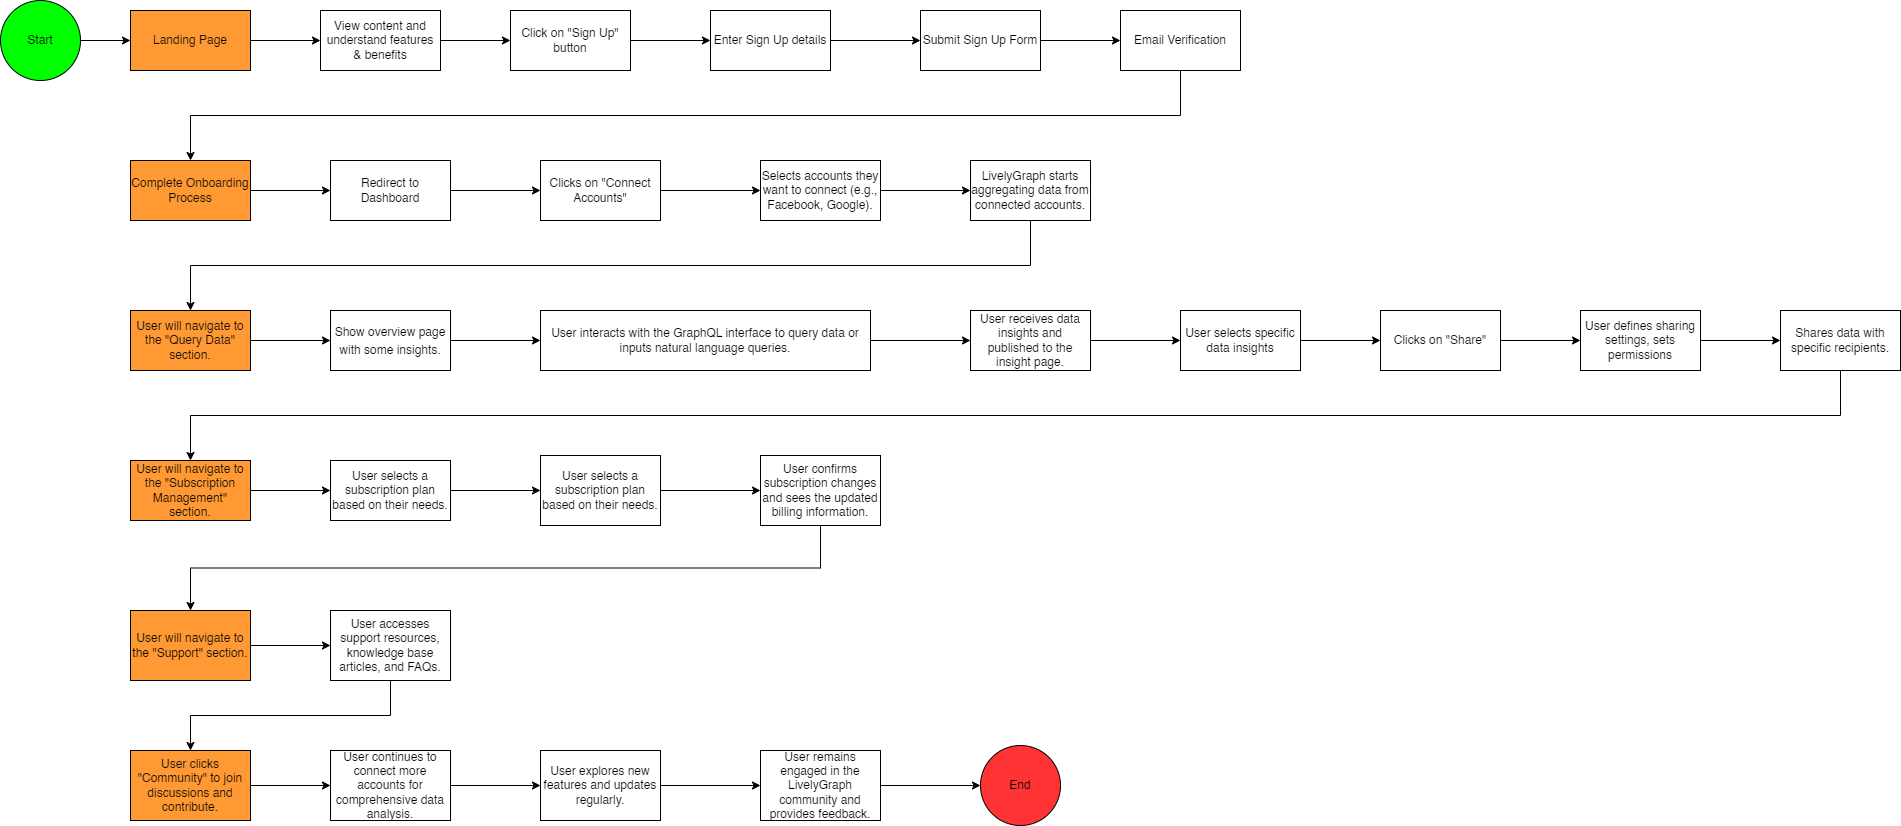

The diagram above was exported from draw.io. Its source (the exported page's mxGraphModel, read from the mxfile embedded in the PNG):
<mxGraphModel dx="2150" dy="968" grid="1" gridSize="10" guides="1" tooltips="1" connect="1" arrows="1" fold="1" page="1" pageScale="1" pageWidth="850" pageHeight="1100" math="0" shadow="0">
  <root>
    <mxCell id="0" />
    <mxCell id="1" parent="0" />
    <mxCell id="ap98bvi7QyWg50ivfWtj-6" style="edgeStyle=orthogonalEdgeStyle;rounded=0;orthogonalLoop=1;jettySize=auto;html=1;exitX=1;exitY=0.5;exitDx=0;exitDy=0;entryX=0;entryY=0.5;entryDx=0;entryDy=0;" edge="1" parent="1" source="ap98bvi7QyWg50ivfWtj-1" target="ap98bvi7QyWg50ivfWtj-5">
      <mxGeometry relative="1" as="geometry" />
    </mxCell>
    <mxCell id="ap98bvi7QyWg50ivfWtj-1" value="Landing Page" style="rounded=0;whiteSpace=wrap;html=1;fillColor=#FF9933;" vertex="1" parent="1">
      <mxGeometry x="200" y="320" width="120" height="60" as="geometry" />
    </mxCell>
    <mxCell id="ap98bvi7QyWg50ivfWtj-4" style="edgeStyle=orthogonalEdgeStyle;rounded=0;orthogonalLoop=1;jettySize=auto;html=1;entryX=0;entryY=0.5;entryDx=0;entryDy=0;" edge="1" parent="1" source="ap98bvi7QyWg50ivfWtj-3" target="ap98bvi7QyWg50ivfWtj-1">
      <mxGeometry relative="1" as="geometry" />
    </mxCell>
    <mxCell id="ap98bvi7QyWg50ivfWtj-3" value="Start" style="ellipse;whiteSpace=wrap;html=1;aspect=fixed;fillColor=#00FF00;" vertex="1" parent="1">
      <mxGeometry x="70" y="310" width="80" height="80" as="geometry" />
    </mxCell>
    <mxCell id="ap98bvi7QyWg50ivfWtj-8" style="edgeStyle=orthogonalEdgeStyle;rounded=0;orthogonalLoop=1;jettySize=auto;html=1;exitX=1;exitY=0.5;exitDx=0;exitDy=0;entryX=0;entryY=0.5;entryDx=0;entryDy=0;" edge="1" parent="1" source="ap98bvi7QyWg50ivfWtj-5" target="ap98bvi7QyWg50ivfWtj-7">
      <mxGeometry relative="1" as="geometry" />
    </mxCell>
    <mxCell id="ap98bvi7QyWg50ivfWtj-5" value="View content and understand features &amp;amp; benefits" style="rounded=0;whiteSpace=wrap;html=1;" vertex="1" parent="1">
      <mxGeometry x="390" y="320" width="120" height="60" as="geometry" />
    </mxCell>
    <mxCell id="ap98bvi7QyWg50ivfWtj-10" style="edgeStyle=orthogonalEdgeStyle;rounded=0;orthogonalLoop=1;jettySize=auto;html=1;entryX=0;entryY=0.5;entryDx=0;entryDy=0;" edge="1" parent="1" source="ap98bvi7QyWg50ivfWtj-7" target="ap98bvi7QyWg50ivfWtj-9">
      <mxGeometry relative="1" as="geometry" />
    </mxCell>
    <mxCell id="ap98bvi7QyWg50ivfWtj-7" value="Click on &quot;Sign Up&quot; button" style="rounded=0;whiteSpace=wrap;html=1;" vertex="1" parent="1">
      <mxGeometry x="580" y="320" width="120" height="60" as="geometry" />
    </mxCell>
    <mxCell id="ap98bvi7QyWg50ivfWtj-12" style="edgeStyle=orthogonalEdgeStyle;rounded=0;orthogonalLoop=1;jettySize=auto;html=1;exitX=1;exitY=0.5;exitDx=0;exitDy=0;" edge="1" parent="1" source="ap98bvi7QyWg50ivfWtj-9" target="ap98bvi7QyWg50ivfWtj-11">
      <mxGeometry relative="1" as="geometry" />
    </mxCell>
    <mxCell id="ap98bvi7QyWg50ivfWtj-9" value="Enter Sign Up details" style="rounded=0;whiteSpace=wrap;html=1;" vertex="1" parent="1">
      <mxGeometry x="780" y="320" width="120" height="60" as="geometry" />
    </mxCell>
    <mxCell id="ap98bvi7QyWg50ivfWtj-14" style="edgeStyle=orthogonalEdgeStyle;rounded=0;orthogonalLoop=1;jettySize=auto;html=1;exitX=1;exitY=0.5;exitDx=0;exitDy=0;" edge="1" parent="1" source="ap98bvi7QyWg50ivfWtj-11" target="ap98bvi7QyWg50ivfWtj-13">
      <mxGeometry relative="1" as="geometry" />
    </mxCell>
    <mxCell id="ap98bvi7QyWg50ivfWtj-11" value="Submit Sign Up Form" style="rounded=0;whiteSpace=wrap;html=1;" vertex="1" parent="1">
      <mxGeometry x="990" y="320" width="120" height="60" as="geometry" />
    </mxCell>
    <mxCell id="ap98bvi7QyWg50ivfWtj-17" style="edgeStyle=orthogonalEdgeStyle;rounded=0;orthogonalLoop=1;jettySize=auto;html=1;exitX=0.5;exitY=1;exitDx=0;exitDy=0;entryX=0.5;entryY=0;entryDx=0;entryDy=0;" edge="1" parent="1" source="ap98bvi7QyWg50ivfWtj-13" target="ap98bvi7QyWg50ivfWtj-18">
      <mxGeometry relative="1" as="geometry">
        <mxPoint x="460" y="380" as="sourcePoint" />
      </mxGeometry>
    </mxCell>
    <mxCell id="ap98bvi7QyWg50ivfWtj-13" value="Email Verification" style="rounded=0;whiteSpace=wrap;html=1;" vertex="1" parent="1">
      <mxGeometry x="1190" y="320" width="120" height="60" as="geometry" />
    </mxCell>
    <mxCell id="ap98bvi7QyWg50ivfWtj-21" style="edgeStyle=orthogonalEdgeStyle;rounded=0;orthogonalLoop=1;jettySize=auto;html=1;entryX=0;entryY=0.5;entryDx=0;entryDy=0;" edge="1" parent="1" source="ap98bvi7QyWg50ivfWtj-18" target="ap98bvi7QyWg50ivfWtj-20">
      <mxGeometry relative="1" as="geometry" />
    </mxCell>
    <mxCell id="ap98bvi7QyWg50ivfWtj-18" value="Complete Onboarding Process" style="rounded=0;whiteSpace=wrap;html=1;fillColor=#FF9933;" vertex="1" parent="1">
      <mxGeometry x="200" y="470" width="120" height="60" as="geometry" />
    </mxCell>
    <mxCell id="ap98bvi7QyWg50ivfWtj-23" style="edgeStyle=orthogonalEdgeStyle;rounded=0;orthogonalLoop=1;jettySize=auto;html=1;entryX=0;entryY=0.5;entryDx=0;entryDy=0;" edge="1" parent="1" source="ap98bvi7QyWg50ivfWtj-20" target="ap98bvi7QyWg50ivfWtj-22">
      <mxGeometry relative="1" as="geometry" />
    </mxCell>
    <mxCell id="ap98bvi7QyWg50ivfWtj-20" value="Redirect to Dashboard" style="rounded=0;whiteSpace=wrap;html=1;" vertex="1" parent="1">
      <mxGeometry x="400" y="470" width="120" height="60" as="geometry" />
    </mxCell>
    <mxCell id="ap98bvi7QyWg50ivfWtj-25" style="edgeStyle=orthogonalEdgeStyle;rounded=0;orthogonalLoop=1;jettySize=auto;html=1;entryX=0;entryY=0.5;entryDx=0;entryDy=0;" edge="1" parent="1" source="ap98bvi7QyWg50ivfWtj-22" target="ap98bvi7QyWg50ivfWtj-24">
      <mxGeometry relative="1" as="geometry" />
    </mxCell>
    <mxCell id="ap98bvi7QyWg50ivfWtj-22" value="Clicks on &quot;Connect Accounts&quot;" style="rounded=0;whiteSpace=wrap;html=1;" vertex="1" parent="1">
      <mxGeometry x="610" y="470" width="120" height="60" as="geometry" />
    </mxCell>
    <mxCell id="ap98bvi7QyWg50ivfWtj-27" style="edgeStyle=orthogonalEdgeStyle;rounded=0;orthogonalLoop=1;jettySize=auto;html=1;exitX=1;exitY=0.5;exitDx=0;exitDy=0;entryX=0;entryY=0.5;entryDx=0;entryDy=0;" edge="1" parent="1" source="ap98bvi7QyWg50ivfWtj-24" target="ap98bvi7QyWg50ivfWtj-26">
      <mxGeometry relative="1" as="geometry" />
    </mxCell>
    <mxCell id="ap98bvi7QyWg50ivfWtj-24" value="Selects accounts they want to connect (e.g., Facebook, Google)." style="rounded=0;whiteSpace=wrap;html=1;" vertex="1" parent="1">
      <mxGeometry x="830" y="470" width="120" height="60" as="geometry" />
    </mxCell>
    <mxCell id="ap98bvi7QyWg50ivfWtj-29" style="edgeStyle=orthogonalEdgeStyle;rounded=0;orthogonalLoop=1;jettySize=auto;html=1;entryX=0.5;entryY=0;entryDx=0;entryDy=0;exitX=0.5;exitY=1;exitDx=0;exitDy=0;" edge="1" parent="1" source="ap98bvi7QyWg50ivfWtj-26" target="ap98bvi7QyWg50ivfWtj-28">
      <mxGeometry relative="1" as="geometry" />
    </mxCell>
    <mxCell id="ap98bvi7QyWg50ivfWtj-26" value="LivelyGraph&amp;nbsp;&lt;span style=&quot;border-color: var(--border-color); text-align: left; background-color: initial; text-indent: -18pt;&quot;&gt;starts aggregating data from connected accounts.&lt;/span&gt;" style="rounded=0;whiteSpace=wrap;html=1;" vertex="1" parent="1">
      <mxGeometry x="1040" y="470" width="120" height="60" as="geometry" />
    </mxCell>
    <mxCell id="ap98bvi7QyWg50ivfWtj-32" style="edgeStyle=orthogonalEdgeStyle;rounded=0;orthogonalLoop=1;jettySize=auto;html=1;exitX=1;exitY=0.5;exitDx=0;exitDy=0;entryX=0;entryY=0.5;entryDx=0;entryDy=0;" edge="1" parent="1" source="ap98bvi7QyWg50ivfWtj-66" target="ap98bvi7QyWg50ivfWtj-31">
      <mxGeometry relative="1" as="geometry" />
    </mxCell>
    <mxCell id="ap98bvi7QyWg50ivfWtj-67" style="edgeStyle=orthogonalEdgeStyle;rounded=0;orthogonalLoop=1;jettySize=auto;html=1;entryX=0;entryY=0.5;entryDx=0;entryDy=0;" edge="1" parent="1" source="ap98bvi7QyWg50ivfWtj-28" target="ap98bvi7QyWg50ivfWtj-66">
      <mxGeometry relative="1" as="geometry" />
    </mxCell>
    <mxCell id="ap98bvi7QyWg50ivfWtj-28" value="User will navigate to the &quot;Query Data&quot; section." style="rounded=0;whiteSpace=wrap;html=1;fillColor=#FF9933;" vertex="1" parent="1">
      <mxGeometry x="200" y="620" width="120" height="60" as="geometry" />
    </mxCell>
    <mxCell id="ap98bvi7QyWg50ivfWtj-34" style="edgeStyle=orthogonalEdgeStyle;rounded=0;orthogonalLoop=1;jettySize=auto;html=1;entryX=0;entryY=0.5;entryDx=0;entryDy=0;" edge="1" parent="1" source="ap98bvi7QyWg50ivfWtj-31" target="ap98bvi7QyWg50ivfWtj-33">
      <mxGeometry relative="1" as="geometry" />
    </mxCell>
    <mxCell id="ap98bvi7QyWg50ivfWtj-31" value="User&amp;nbsp;&lt;span style=&quot;border-color: var(--border-color); text-align: left; background-color: initial; text-indent: -18pt;&quot;&gt;interacts with the GraphQL interface to query data or inputs natural language&amp;nbsp;&lt;/span&gt;&lt;span style=&quot;border-color: var(--border-color); text-align: left; background-color: initial; text-indent: -18pt;&quot;&gt;queries.&lt;/span&gt;" style="rounded=0;whiteSpace=wrap;html=1;" vertex="1" parent="1">
      <mxGeometry x="610" y="620" width="330" height="60" as="geometry" />
    </mxCell>
    <mxCell id="ap98bvi7QyWg50ivfWtj-38" style="edgeStyle=orthogonalEdgeStyle;rounded=0;orthogonalLoop=1;jettySize=auto;html=1;" edge="1" parent="1" source="ap98bvi7QyWg50ivfWtj-33" target="ap98bvi7QyWg50ivfWtj-35">
      <mxGeometry relative="1" as="geometry" />
    </mxCell>
    <mxCell id="ap98bvi7QyWg50ivfWtj-33" value="User&amp;nbsp;&lt;span style=&quot;border-color: var(--border-color); text-align: left; background-color: initial; text-indent: -18pt;&quot;&gt;receives data insights and published to the insight page.&lt;/span&gt;" style="rounded=0;whiteSpace=wrap;html=1;" vertex="1" parent="1">
      <mxGeometry x="1040" y="620" width="120" height="60" as="geometry" />
    </mxCell>
    <mxCell id="ap98bvi7QyWg50ivfWtj-37" style="edgeStyle=orthogonalEdgeStyle;rounded=0;orthogonalLoop=1;jettySize=auto;html=1;entryX=0;entryY=0.5;entryDx=0;entryDy=0;" edge="1" parent="1" source="ap98bvi7QyWg50ivfWtj-35" target="ap98bvi7QyWg50ivfWtj-36">
      <mxGeometry relative="1" as="geometry" />
    </mxCell>
    <mxCell id="ap98bvi7QyWg50ivfWtj-35" value="User&amp;nbsp;&lt;span style=&quot;border-color: var(--border-color); text-align: left; background-color: initial; text-indent: -18pt;&quot;&gt;selects specific data insights&lt;/span&gt;" style="rounded=0;whiteSpace=wrap;html=1;" vertex="1" parent="1">
      <mxGeometry x="1250" y="620" width="120" height="60" as="geometry" />
    </mxCell>
    <mxCell id="ap98bvi7QyWg50ivfWtj-42" style="edgeStyle=orthogonalEdgeStyle;rounded=0;orthogonalLoop=1;jettySize=auto;html=1;entryX=0;entryY=0.5;entryDx=0;entryDy=0;" edge="1" parent="1" source="ap98bvi7QyWg50ivfWtj-36" target="ap98bvi7QyWg50ivfWtj-39">
      <mxGeometry relative="1" as="geometry" />
    </mxCell>
    <mxCell id="ap98bvi7QyWg50ivfWtj-36" value="Clicks on &quot;Share&quot;" style="rounded=0;whiteSpace=wrap;html=1;" vertex="1" parent="1">
      <mxGeometry x="1450" y="620" width="120" height="60" as="geometry" />
    </mxCell>
    <mxCell id="ap98bvi7QyWg50ivfWtj-43" style="edgeStyle=orthogonalEdgeStyle;rounded=0;orthogonalLoop=1;jettySize=auto;html=1;" edge="1" parent="1" source="ap98bvi7QyWg50ivfWtj-39" target="ap98bvi7QyWg50ivfWtj-40">
      <mxGeometry relative="1" as="geometry" />
    </mxCell>
    <mxCell id="ap98bvi7QyWg50ivfWtj-39" value="User&amp;nbsp;&lt;span style=&quot;border-color: var(--border-color); text-align: left; background-color: initial; text-indent: -18pt;&quot;&gt;defines sharing settings, sets permissions&lt;/span&gt;" style="rounded=0;whiteSpace=wrap;html=1;" vertex="1" parent="1">
      <mxGeometry x="1650" y="620" width="120" height="60" as="geometry" />
    </mxCell>
    <mxCell id="ap98bvi7QyWg50ivfWtj-44" style="edgeStyle=orthogonalEdgeStyle;rounded=0;orthogonalLoop=1;jettySize=auto;html=1;entryX=0.5;entryY=0;entryDx=0;entryDy=0;exitX=0.5;exitY=1;exitDx=0;exitDy=0;" edge="1" parent="1" source="ap98bvi7QyWg50ivfWtj-40" target="ap98bvi7QyWg50ivfWtj-41">
      <mxGeometry relative="1" as="geometry" />
    </mxCell>
    <mxCell id="ap98bvi7QyWg50ivfWtj-40" value="&lt;div style=&quot;text-align: center; text-indent: 0px;&quot;&gt;&lt;span style=&quot;background-color: initial; border-color: var(--border-color); text-align: left; text-indent: -18pt;&quot;&gt;Shares data with specific&amp;nbsp;&lt;/span&gt;&lt;span style=&quot;background-color: initial; border-color: var(--border-color); text-align: left; text-indent: -18pt;&quot;&gt;recipients.&lt;/span&gt;&lt;/div&gt;" style="rounded=0;whiteSpace=wrap;html=1;" vertex="1" parent="1">
      <mxGeometry x="1850" y="620" width="120" height="60" as="geometry" />
    </mxCell>
    <mxCell id="ap98bvi7QyWg50ivfWtj-46" style="edgeStyle=orthogonalEdgeStyle;rounded=0;orthogonalLoop=1;jettySize=auto;html=1;entryX=0;entryY=0.5;entryDx=0;entryDy=0;" edge="1" parent="1" source="ap98bvi7QyWg50ivfWtj-41" target="ap98bvi7QyWg50ivfWtj-45">
      <mxGeometry relative="1" as="geometry" />
    </mxCell>
    <mxCell id="ap98bvi7QyWg50ivfWtj-41" value="User will navigate to the &quot;Subscription Management&quot; section." style="rounded=0;whiteSpace=wrap;html=1;fillColor=#FF9933;" vertex="1" parent="1">
      <mxGeometry x="200" y="770" width="120" height="60" as="geometry" />
    </mxCell>
    <mxCell id="ap98bvi7QyWg50ivfWtj-48" style="edgeStyle=orthogonalEdgeStyle;rounded=0;orthogonalLoop=1;jettySize=auto;html=1;" edge="1" parent="1" source="ap98bvi7QyWg50ivfWtj-45" target="ap98bvi7QyWg50ivfWtj-47">
      <mxGeometry relative="1" as="geometry" />
    </mxCell>
    <mxCell id="ap98bvi7QyWg50ivfWtj-45" value="User&amp;nbsp;&lt;span style=&quot;border-color: var(--border-color); text-align: left; background-color: initial; text-indent: -18pt;&quot;&gt;selects a subscription plan based on their needs.&lt;/span&gt;" style="rounded=0;whiteSpace=wrap;html=1;" vertex="1" parent="1">
      <mxGeometry x="400" y="770" width="120" height="60" as="geometry" />
    </mxCell>
    <mxCell id="ap98bvi7QyWg50ivfWtj-50" style="edgeStyle=orthogonalEdgeStyle;rounded=0;orthogonalLoop=1;jettySize=auto;html=1;" edge="1" parent="1" source="ap98bvi7QyWg50ivfWtj-47" target="ap98bvi7QyWg50ivfWtj-49">
      <mxGeometry relative="1" as="geometry" />
    </mxCell>
    <mxCell id="ap98bvi7QyWg50ivfWtj-47" value="User&amp;nbsp;&lt;span style=&quot;border-color: var(--border-color); text-align: left; background-color: initial; text-indent: -18pt;&quot;&gt;selects a subscription plan based on their needs.&lt;/span&gt;" style="rounded=0;whiteSpace=wrap;html=1;" vertex="1" parent="1">
      <mxGeometry x="610" y="765" width="120" height="70" as="geometry" />
    </mxCell>
    <mxCell id="ap98bvi7QyWg50ivfWtj-52" style="edgeStyle=orthogonalEdgeStyle;rounded=0;orthogonalLoop=1;jettySize=auto;html=1;entryX=0.5;entryY=0;entryDx=0;entryDy=0;exitX=0.5;exitY=1;exitDx=0;exitDy=0;" edge="1" parent="1" source="ap98bvi7QyWg50ivfWtj-49" target="ap98bvi7QyWg50ivfWtj-51">
      <mxGeometry relative="1" as="geometry" />
    </mxCell>
    <mxCell id="ap98bvi7QyWg50ivfWtj-49" value="User&amp;nbsp;&lt;span style=&quot;border-color: var(--border-color); text-align: left; background-color: initial; text-indent: -18pt;&quot;&gt;confirms subscription changes and sees the updated billing information.&lt;/span&gt;" style="rounded=0;whiteSpace=wrap;html=1;" vertex="1" parent="1">
      <mxGeometry x="830" y="765" width="120" height="70" as="geometry" />
    </mxCell>
    <mxCell id="ap98bvi7QyWg50ivfWtj-54" style="edgeStyle=orthogonalEdgeStyle;rounded=0;orthogonalLoop=1;jettySize=auto;html=1;entryX=0;entryY=0.5;entryDx=0;entryDy=0;" edge="1" parent="1" source="ap98bvi7QyWg50ivfWtj-51" target="ap98bvi7QyWg50ivfWtj-53">
      <mxGeometry relative="1" as="geometry" />
    </mxCell>
    <mxCell id="ap98bvi7QyWg50ivfWtj-51" value="User will navigate to the &quot;Support&quot; section." style="rounded=0;whiteSpace=wrap;html=1;fillColor=#FF9933;" vertex="1" parent="1">
      <mxGeometry x="200" y="920" width="120" height="70" as="geometry" />
    </mxCell>
    <mxCell id="ap98bvi7QyWg50ivfWtj-56" style="edgeStyle=orthogonalEdgeStyle;rounded=0;orthogonalLoop=1;jettySize=auto;html=1;exitX=0.5;exitY=1;exitDx=0;exitDy=0;" edge="1" parent="1" source="ap98bvi7QyWg50ivfWtj-53" target="ap98bvi7QyWg50ivfWtj-55">
      <mxGeometry relative="1" as="geometry" />
    </mxCell>
    <mxCell id="ap98bvi7QyWg50ivfWtj-53" value="User&amp;nbsp;&lt;span style=&quot;border-color: var(--border-color); text-align: left; background-color: initial; text-indent: -18pt;&quot;&gt;accesses support resources, knowledge base articles, and FAQs.&lt;/span&gt;" style="rounded=0;whiteSpace=wrap;html=1;" vertex="1" parent="1">
      <mxGeometry x="400" y="920" width="120" height="70" as="geometry" />
    </mxCell>
    <mxCell id="ap98bvi7QyWg50ivfWtj-58" style="edgeStyle=orthogonalEdgeStyle;rounded=0;orthogonalLoop=1;jettySize=auto;html=1;entryX=0;entryY=0.5;entryDx=0;entryDy=0;" edge="1" parent="1" source="ap98bvi7QyWg50ivfWtj-55" target="ap98bvi7QyWg50ivfWtj-57">
      <mxGeometry relative="1" as="geometry" />
    </mxCell>
    <mxCell id="ap98bvi7QyWg50ivfWtj-55" value="User&amp;nbsp;&lt;span style=&quot;border-color: var(--border-color); text-align: left; background-color: initial; text-indent: -18pt;&quot;&gt;clicks &quot;Community&quot; to join discussions and contribute.&lt;/span&gt;" style="rounded=0;whiteSpace=wrap;html=1;fillColor=#FF9933;" vertex="1" parent="1">
      <mxGeometry x="200" y="1060" width="120" height="70" as="geometry" />
    </mxCell>
    <mxCell id="ap98bvi7QyWg50ivfWtj-61" style="edgeStyle=orthogonalEdgeStyle;rounded=0;orthogonalLoop=1;jettySize=auto;html=1;entryX=0;entryY=0.5;entryDx=0;entryDy=0;" edge="1" parent="1" source="ap98bvi7QyWg50ivfWtj-57" target="ap98bvi7QyWg50ivfWtj-59">
      <mxGeometry relative="1" as="geometry" />
    </mxCell>
    <mxCell id="ap98bvi7QyWg50ivfWtj-57" value="&lt;span style=&quot;border-color: var(--border-color); text-align: left; background-color: initial; text-indent: -18pt;&quot;&gt;User&amp;nbsp;&lt;/span&gt;&lt;span style=&quot;border-color: var(--border-color); text-align: left; background-color: initial; text-indent: -18pt;&quot;&gt;continues to connect more accounts for comprehensive data analysis.&lt;/span&gt;" style="rounded=0;whiteSpace=wrap;html=1;" vertex="1" parent="1">
      <mxGeometry x="400" y="1060" width="120" height="70" as="geometry" />
    </mxCell>
    <mxCell id="ap98bvi7QyWg50ivfWtj-62" style="edgeStyle=orthogonalEdgeStyle;rounded=0;orthogonalLoop=1;jettySize=auto;html=1;entryX=0;entryY=0.5;entryDx=0;entryDy=0;" edge="1" parent="1" source="ap98bvi7QyWg50ivfWtj-59" target="ap98bvi7QyWg50ivfWtj-60">
      <mxGeometry relative="1" as="geometry" />
    </mxCell>
    <mxCell id="ap98bvi7QyWg50ivfWtj-59" value="&lt;span style=&quot;border-color: var(--border-color); text-align: left; background-color: initial; text-indent: -18pt;&quot;&gt;&lt;/span&gt;&lt;span style=&quot;border-color: var(--border-color); text-align: left; background-color: initial; text-indent: -18pt;&quot;&gt;User&amp;nbsp;&lt;/span&gt;&lt;span style=&quot;border-color: var(--border-color); text-align: left; background-color: initial; text-indent: -18pt;&quot;&gt;explores new features and updates regularly.&lt;/span&gt;" style="rounded=0;whiteSpace=wrap;html=1;" vertex="1" parent="1">
      <mxGeometry x="610" y="1060" width="120" height="70" as="geometry" />
    </mxCell>
    <mxCell id="ap98bvi7QyWg50ivfWtj-64" style="edgeStyle=orthogonalEdgeStyle;rounded=0;orthogonalLoop=1;jettySize=auto;html=1;entryX=0;entryY=0.5;entryDx=0;entryDy=0;" edge="1" parent="1" source="ap98bvi7QyWg50ivfWtj-60" target="ap98bvi7QyWg50ivfWtj-63">
      <mxGeometry relative="1" as="geometry" />
    </mxCell>
    <mxCell id="ap98bvi7QyWg50ivfWtj-60" value="&lt;div style=&quot;text-align: center; text-indent: 0px;&quot;&gt;&lt;span style=&quot;background-color: initial; border-color: var(--border-color); text-align: left; text-indent: -18pt;&quot;&gt;User&amp;nbsp;&lt;/span&gt;&lt;span style=&quot;background-color: initial; border-color: var(--border-color); text-align: left; text-indent: -18pt;&quot;&gt;remains engaged in the LivelyGraph community and provides feedback.&lt;/span&gt;&lt;/div&gt;" style="rounded=0;whiteSpace=wrap;html=1;" vertex="1" parent="1">
      <mxGeometry x="830" y="1060" width="120" height="70" as="geometry" />
    </mxCell>
    <mxCell id="ap98bvi7QyWg50ivfWtj-63" value="End" style="ellipse;whiteSpace=wrap;html=1;aspect=fixed;fillColor=#FF3333;" vertex="1" parent="1">
      <mxGeometry x="1050" y="1055" width="80" height="80" as="geometry" />
    </mxCell>
    <mxCell id="ap98bvi7QyWg50ivfWtj-66" value="&lt;p style=&quot;line-height:150%&quot; class=&quot;MsoNormal&quot;&gt;Show overview page with some insights.&lt;/p&gt;" style="rounded=0;whiteSpace=wrap;html=1;" vertex="1" parent="1">
      <mxGeometry x="400" y="620" width="120" height="60" as="geometry" />
    </mxCell>
  </root>
</mxGraphModel>